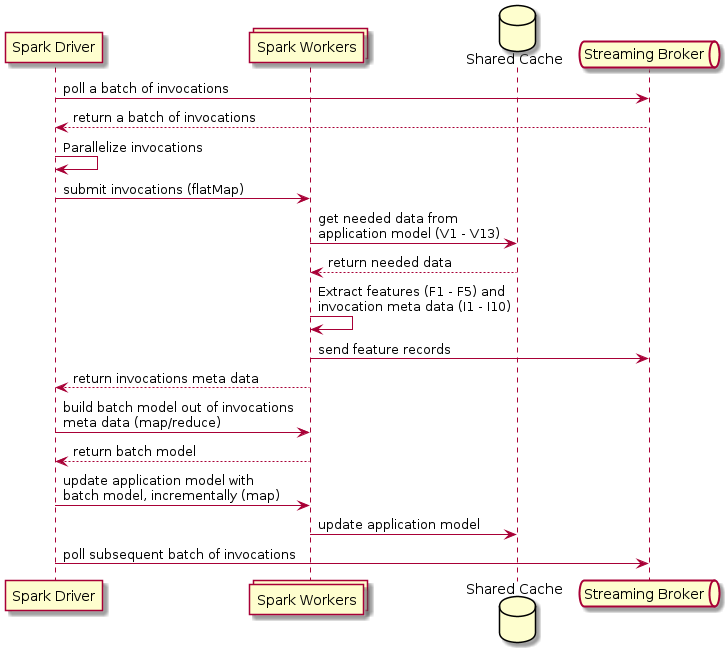

The diagram above was rendered by PlantUML. Its source (embedded in the PNG):
@startuml SequenceDiagram
participant "Spark Driver" as Master
collections "Spark Workers" as Workers
database "Shared Cache" as Cache
queue "Streaming Broker" as Broker
Master -> Broker : poll a batch of invocations
Broker --> Master : return a batch of invocations
Master -> Master : Parallelize invocations
Master -> Workers : submit invocations (flatMap)
Workers -> Cache : get needed data from\napplication model (V1 - V13)
Cache --> Workers : return needed data
Workers -> Workers : Extract features (F1 - F5) and\ninvocation meta data (I1 - I10)
Workers -> Broker : send feature records
Workers --> Master : return invocations meta data
Master -> Workers : build batch model out of invocations\nmeta data (map/reduce)
Workers --> Master : return batch model
Master -> Workers : update application model with\nbatch model, incrementally (map)
Workers -> Cache : update application model
Master -> Broker : poll subsequent batch of invocations
@enduml